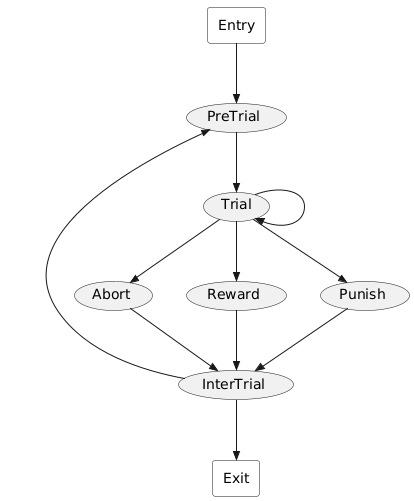

The diagram above was rendered by PlantUML. Its source (embedded in the PNG):
@startuml
top to bottom direction
rectangle Entry #white
rectangle Exit #white
Entry -down->> (PreTrial)
(PreTrial) -down->> (Trial)
(Trial) -down->> (Abort)
(Trial) -down->> (Reward)
(Trial) -down->> (Punish)
(Trial) -->> (Trial)
(Abort) -down->> (InterTrial)
(Reward) -down->> (InterTrial)
(Punish) -down->> (InterTrial)
(InterTrial) -[norank]>> (PreTrial)
(InterTrial)-down->>(Exit)
@enduml